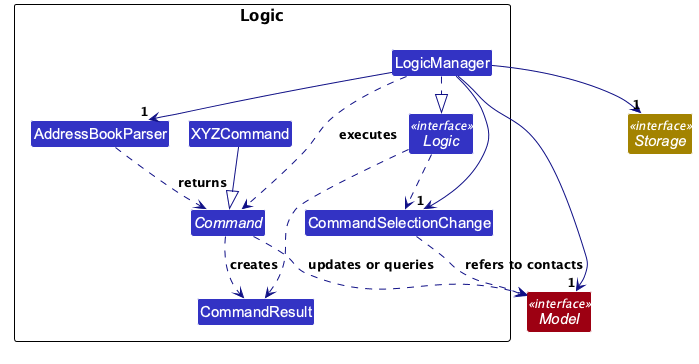

The diagram above was rendered by PlantUML. Its source (embedded in the PNG):
@startuml
!include style.puml
!pragma layout smetana
skinparam arrowColor LOGIC_COLOR_T4
skinparam classBackgroundColor LOGIC_COLOR

package Logic as LogicPackage {
interface Logic <<interface>>
class LogicManager
class AddressBookParser
abstract class Command
class XYZCommand
class CommandResult
class CommandSelectionChange
}
interface Model <<interface>> MODEL_COLOR
interface Storage <<interface>> STORAGE_COLOR

LogicManager ..|> Logic
LogicManager --> "1" AddressBookParser
AddressBookParser ..> Command : returns
XYZCommand --|> Command
LogicManager ..> Command : executes
Command ..> Model : updates or queries
Command ..> CommandResult : creates
LogicManager --> "1" Model
LogicManager --> "1" Storage
LogicManager --> "1" CommandSelectionChange
CommandSelectionChange ..> Model : refers to contacts
Logic ..> CommandResult
Logic ..> CommandSelectionChange

@enduml